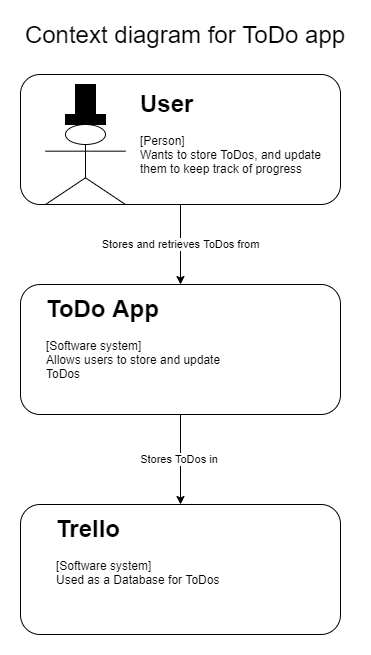

The diagram above was exported from draw.io. Its source (the exported page's mxGraphModel, read from the mxfile embedded in the PNG):
<mxGraphModel dx="2062" dy="1183" grid="1" gridSize="10" guides="1" tooltips="1" connect="1" arrows="1" fold="1" page="1" pageScale="1" pageWidth="850" pageHeight="1100" math="0" shadow="0">
  <root>
    <mxCell id="0" />
    <mxCell id="1" parent="0" />
    <mxCell id="C4_eODy-OwhuHRoGOjUr-11" value="" style="rounded=1;whiteSpace=wrap;html=1;" parent="1" vertex="1">
      <mxGeometry x="80" y="120" width="320" height="130" as="geometry" />
    </mxCell>
    <mxCell id="C4_eODy-OwhuHRoGOjUr-9" value="&lt;h1&gt;User&lt;/h1&gt;&lt;div&gt;[Person]&lt;/div&gt;&lt;div&gt;Wants to store ToDos, and update them to keep track of progress&lt;/div&gt;" style="text;html=1;strokeColor=none;fillColor=none;spacing=5;spacingTop=-20;whiteSpace=wrap;overflow=hidden;rounded=0;" parent="1" vertex="1">
      <mxGeometry x="195" y="130" width="190" height="120" as="geometry" />
    </mxCell>
    <mxCell id="C4_eODy-OwhuHRoGOjUr-16" value="" style="group" parent="1" vertex="1" connectable="0">
      <mxGeometry x="80" y="550" width="320" height="130" as="geometry" />
    </mxCell>
    <mxCell id="C4_eODy-OwhuHRoGOjUr-2" value="" style="rounded=1;whiteSpace=wrap;html=1;" parent="C4_eODy-OwhuHRoGOjUr-16" vertex="1">
      <mxGeometry width="320" height="130" as="geometry" />
    </mxCell>
    <mxCell id="C4_eODy-OwhuHRoGOjUr-8" value="&lt;h1&gt;Trello&lt;/h1&gt;&lt;div&gt;[Software system]&lt;/div&gt;&lt;div&gt;Used as a Database for ToDos&lt;/div&gt;" style="text;html=1;strokeColor=none;fillColor=none;spacing=5;spacingTop=-20;whiteSpace=wrap;overflow=hidden;rounded=0;" parent="C4_eODy-OwhuHRoGOjUr-16" vertex="1">
      <mxGeometry x="30.967741935483872" y="5" width="196.1290322580645" height="120" as="geometry" />
    </mxCell>
    <mxCell id="C4_eODy-OwhuHRoGOjUr-17" value="" style="group" parent="1" vertex="1" connectable="0">
      <mxGeometry x="80" y="330" width="320" height="130" as="geometry" />
    </mxCell>
    <mxCell id="C4_eODy-OwhuHRoGOjUr-1" value="" style="rounded=1;whiteSpace=wrap;html=1;" parent="C4_eODy-OwhuHRoGOjUr-17" vertex="1">
      <mxGeometry width="320" height="130" as="geometry" />
    </mxCell>
    <mxCell id="C4_eODy-OwhuHRoGOjUr-6" value="&lt;h1&gt;ToDo App&lt;/h1&gt;&lt;div&gt;[Software system]&lt;/div&gt;&lt;div&gt;Allows users to store and update ToDos&lt;/div&gt;" style="text;html=1;strokeColor=none;fillColor=none;spacing=5;spacingTop=-20;whiteSpace=wrap;overflow=hidden;rounded=0;" parent="C4_eODy-OwhuHRoGOjUr-17" vertex="1">
      <mxGeometry x="20.64516129032258" y="5" width="196.1290322580645" height="120" as="geometry" />
    </mxCell>
    <mxCell id="C4_eODy-OwhuHRoGOjUr-21" value="" style="group" parent="1" vertex="1" connectable="0">
      <mxGeometry x="105" y="130" width="80" height="120" as="geometry" />
    </mxCell>
    <mxCell id="C4_eODy-OwhuHRoGOjUr-4" value="" style="shape=umlActor;verticalLabelPosition=bottom;verticalAlign=top;html=1;outlineConnect=0;" parent="C4_eODy-OwhuHRoGOjUr-21" vertex="1">
      <mxGeometry y="40" width="80" height="80" as="geometry" />
    </mxCell>
    <mxCell id="C4_eODy-OwhuHRoGOjUr-19" value="" style="group" parent="C4_eODy-OwhuHRoGOjUr-21" vertex="1" connectable="0">
      <mxGeometry x="25" width="30" height="40" as="geometry" />
    </mxCell>
    <mxCell id="C4_eODy-OwhuHRoGOjUr-13" value="" style="rounded=0;whiteSpace=wrap;html=1;fillColor=#000000;" parent="C4_eODy-OwhuHRoGOjUr-19" vertex="1">
      <mxGeometry x="-5" y="30" width="40" height="10" as="geometry" />
    </mxCell>
    <mxCell id="C4_eODy-OwhuHRoGOjUr-15" value="" style="rounded=0;whiteSpace=wrap;html=1;fillColor=#000000;" parent="C4_eODy-OwhuHRoGOjUr-19" vertex="1">
      <mxGeometry x="5" width="20" height="35" as="geometry" />
    </mxCell>
    <mxCell id="C4_eODy-OwhuHRoGOjUr-23" value="Stores and retrieves ToDos from" style="endArrow=classic;html=1;entryX=0.5;entryY=0;entryDx=0;entryDy=0;exitX=0.5;exitY=1;exitDx=0;exitDy=0;" parent="1" source="C4_eODy-OwhuHRoGOjUr-11" target="C4_eODy-OwhuHRoGOjUr-1" edge="1">
      <mxGeometry width="50" height="50" relative="1" as="geometry">
        <mxPoint x="560" y="270" as="sourcePoint" />
        <mxPoint x="340" y="430" as="targetPoint" />
      </mxGeometry>
    </mxCell>
    <mxCell id="C4_eODy-OwhuHRoGOjUr-24" value="Stores ToDos in&amp;nbsp;" style="endArrow=classic;html=1;exitX=0.5;exitY=1;exitDx=0;exitDy=0;" parent="1" source="C4_eODy-OwhuHRoGOjUr-1" target="C4_eODy-OwhuHRoGOjUr-2" edge="1">
      <mxGeometry width="50" height="50" relative="1" as="geometry">
        <mxPoint x="220" y="490" as="sourcePoint" />
        <mxPoint x="200" y="520" as="targetPoint" />
      </mxGeometry>
    </mxCell>
    <mxCell id="EiYeT6BUsmbBg3OYfXHf-1" value="Context diagram for ToDo app" style="text;html=1;strokeColor=none;fillColor=none;align=center;verticalAlign=middle;whiteSpace=wrap;rounded=0;fontSize=24;" vertex="1" parent="1">
      <mxGeometry x="80" y="70" width="330" height="20" as="geometry" />
    </mxCell>
  </root>
</mxGraphModel>